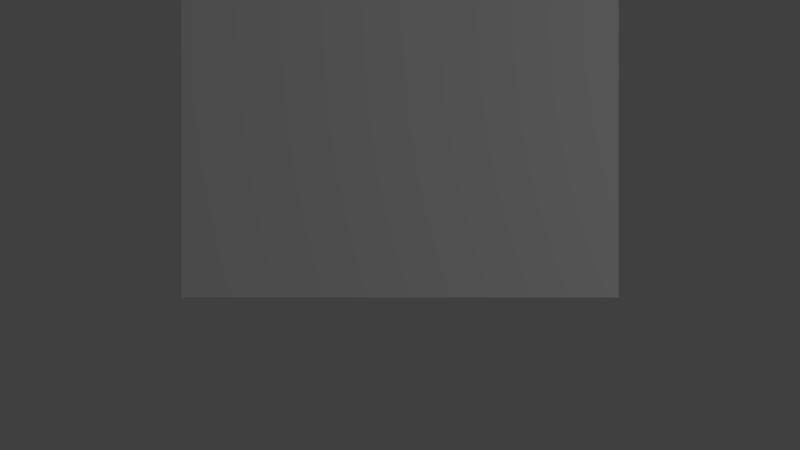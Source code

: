 # Source: viewport-align.blend  (saved by Blender 2.79.0; exported with 4.5.12 LTS)
import bpy
from mathutils import Matrix  # noqa: F401  (used for matrix-valued properties, if any)

bpy.ops.wm.read_factory_settings(use_empty=True)
scene = bpy.context.scene
scene.name = 'Scene'

# ---- collections
col_collection_1 = bpy.data.collections.new('Collection 1'); scene.collection.children.link(col_collection_1)

# ---- materials (node trees are filled in below, after node groups)
mat_material = bpy.data.materials.new('Material')
mat_material.alpha_threshold = 0.0
mat_material.use_transparent_shadow = False
mat_material.roughness = 0.5
mat_material.line_color = (0.0, 0.0, 0.0, 1.0)

# ---- material node trees

# ---- world
world_world = bpy.data.worlds.new('World'); scene.world = world_world
world_world.color = (0.05088, 0.05088, 0.05088)
world_world.use_sun_shadow = False
world_world.sun_shadow_jitter_overblur = 0.0
world_world.cycles.sampling_method = 'MANUAL'

# ---- cameras
cam_camera = bpy.data.cameras.new('Camera')
cam_camera.clip_end = 100.0
cam_camera.lens = 35.0
cam_camera.sensor_width = 32.0
cam_camera.sensor_height = 18.0
cam_camera.ortho_scale = 7.314
cam_camera.dof.focus_distance = 0.0
cam_camera.dof.aperture_fstop = 128.0

# ---- lights
light_lamp = bpy.data.lights.new('Lamp', 'POINT')
light_lamp.transmission_factor = 0.0
light_lamp.cutoff_distance = 30.0
light_lamp.energy = 100.0
light_lamp.shadow_buffer_clip_start = 1.001
light_lamp.shadow_soft_size = 0.1
light_lamp.shadow_maximum_resolution = 0.006
light_lamp.use_absolute_resolution = True

# ---- meshes
me_cube = bpy.data.meshes.new('Cube')
me_cube.from_pydata([(1.0, 1.0, -1.0), (1.0, -1.0, -1.0), (-1.0, -1.0, -1.0), (-1.0, 1.0, -1.0), (1.0, 1.0, 1.0), (1.0, -1.0, 1.0), (-1.0, -1.0, 1.0), (-1.0, 1.0, 1.0)], [], [(0, 1, 2, 3), (4, 7, 6, 5), (0, 4, 5, 1), (1, 5, 6, 2), (2, 6, 7, 3), (4, 0, 3, 7)])
me_cube.materials.append(mat_material)
me_cube.use_remesh_preserve_volume = False
me_cube.use_remesh_preserve_attributes = False
me_cube.use_mirror_vertex_groups = False
me_cube.update()

# ---- objects
ob_cube = bpy.data.objects.new('Cube', me_cube)
ob_lamp = bpy.data.objects.new('Lamp', light_lamp)
ob_camera = bpy.data.objects.new('Camera', cam_camera)

# ---- transforms, parenting, visibility, modifiers, constraints
ob_cube.location = (0.0, 0.6686, 0.0)
ob_cube.lock_rotations_4d = False
ob_cube.empty_display_type = 'ARROWS'
ob_cube.lineart.crease_threshold = 0.0
ob_lamp.location = (4.076, 1.005, 5.904)
ob_lamp.rotation_euler = (0.6503, 0.05522, 1.866)
ob_lamp.lock_rotations_4d = False
ob_lamp.empty_display_type = 'ARROWS'
ob_lamp.color = (0.0, 0.0, 0.0, 0.0)
ob_lamp.lineart.crease_threshold = 0.0
ob_camera.location = (0.0, 0.0, 5.0)
ob_camera.lock_rotations_4d = False
ob_camera.empty_display_type = 'ARROWS'
ob_camera.color = (0.0, 0.0, 0.0, 0.0)
ob_camera.display_type = 'WIRE'
ob_camera.lineart.crease_threshold = 0.0

# ---- collection membership
col_collection_1.objects.link(ob_cube)
col_collection_1.objects.link(ob_lamp)
col_collection_1.objects.link(ob_camera)

# ---- scene / render settings (as saved in the file)
scene.camera = ob_camera
scene.frame_start = 1; scene.frame_end = 250; scene.frame_set(1)
scene.render.engine = 'BLENDER_EEVEE_NEXT'
scene.render.resolution_percentage = 50
scene.render.dither_intensity = 0.0
scene.cycles.use_denoising = False
scene.cycles.samples = 128
scene.cycles.sampling_pattern = 'TABULATED_SOBOL'
scene.cycles.use_adaptive_sampling = False
scene.cycles.use_light_tree = False
scene.cycles.blur_glossy = 0.0
scene.cycles.sample_clamp_indirect = 0.0
scene.view_settings.view_transform = 'Standard'
bpy.context.view_layer.update()
